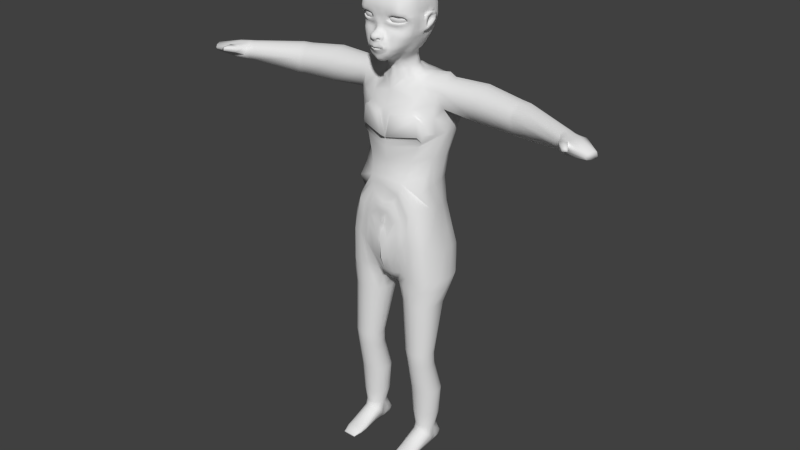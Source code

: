# Source: alien.blend  (saved by Blender 2.69.0; exported with 4.5.12 LTS)
import bpy
from mathutils import Matrix  # noqa: F401  (used for matrix-valued properties, if any)

bpy.ops.wm.read_factory_settings(use_empty=True)
scene = bpy.context.scene
scene.name = 'Scene'

# ---- collections
col_collection_1 = bpy.data.collections.new('Collection 1'); scene.collection.children.link(col_collection_1)

# ---- world
world_world = bpy.data.worlds.new('World'); scene.world = world_world
world_world.color = (0.05088, 0.05088, 0.05088)
world_world.use_sun_shadow = False
world_world.sun_shadow_jitter_overblur = 0.0
world_world.cycles.sampling_method = 'MANUAL'
world_world.cycles.sample_map_resolution = 256

# ---- meshes
me_cube_001 = bpy.data.meshes.new('Cube.001')
me_cube_001.from_pydata([(0.351, -1.863, 10.04), (0.4866, -1.864, 10.16), (0.7822, -1.864, 10.26), (0.3393, -1.822, 9.741), (1.393, -1.598, 10.2), (1.531, -1.435, 10.03), (1.474, -1.36, 9.882), (1.351, -1.473, 9.789), (1.108, -1.668, 9.742), (0.8268, -1.737, 9.733), (0.5578, -1.816, 9.79), (0.3622, -1.861, 9.9), (0.636, -1.751, 9.84), (0.8686, -1.7, 9.802), (1.072, -1.65, 9.808), (1.277, -1.52, 9.846), (1.39, -1.394, 9.915), (1.41, -1.444, 10.01), (1.28, -1.589, 10.14), (1.139, -1.756, 10.18), (0.8277, -1.791, 10.18), (0.6233, -1.791, 10.11), (0.5255, -1.791, 10.02), (1.186, -1.814, 10.27), (0.5735, -1.766, 9.9), (0.6673, -1.627, 9.815), (0.8686, -1.575, 9.802), (1.072, -1.526, 9.808), (1.277, -1.45, 9.851), (1.414, -1.353, 9.907), (1.405, -1.407, 10.03), (1.312, -1.516, 10.13), (1.106, -1.633, 10.2), (0.8335, -1.691, 10.19), (0.6124, -1.674, 10.11), (0.5255, -1.667, 10.02), (0.5681, -1.652, 9.909), (0.1542, -1.86, 10.13), (0.4312, -1.889, 10.33), (0.7861, -1.859, 10.41), (1.238, -1.795, 10.42), (1.5, -1.449, 10.32), (1.65, -1.259, 10.08), (1.607, -1.173, 9.835), (1.402, -1.362, 9.699), (1.157, -1.558, 9.647), (0.7451, -1.688, 9.614), (0.1705, -1.875, 9.675), (0.0, -1.892, 9.81), (0.0, -1.921, 9.697), (0.1951, -1.87, 9.501), (0.1991, -1.899, 9.404), (0.1967, -1.972, 9.336), (0.2039, -2.138, 9.272), (0.181, -2.274, 9.218), (0.336, -2.169, 8.917), (0.0, -2.418, 9.167), (0.1357, -2.269, 8.874), (0.0, -1.942, 9.567), (0.0, -2.006, 9.47), (0.0, -2.073, 9.387), (0.0, -2.245, 9.298), (0.0, -2.359, 9.235), (0.0, -2.446, 9.049), (0.2978, -2.217, 8.893), (0.3742, -1.774, 9.548), (0.6781, -1.776, 9.751), (0.5351, -1.746, 9.657), (0.7523, -1.725, 9.821), (0.768, -1.601, 9.809), (0.2951, -1.802, 9.429), (0.2851, -1.854, 9.347), (0.3004, -1.893, 9.264), (0.3415, -2.003, 9.18), (0.42, -2.11, 8.956), (0.0, -2.406, 8.951), (0.0, -2.291, 8.841), (0.0, -2.318, 8.618), (0.3829, -1.988, 9.069), (0.2678, -2.235, 9.17), (0.2669, -2.142, 9.185), (0.337, -2.059, 9.151), (0.1395, -2.368, 9.147), (0.1652, -2.389, 9.024), (0.343, -2.145, 9.12), (0.2515, -2.309, 9.129), (0.3242, -2.208, 9.076), (0.4169, -2.1, 9.054), (0.3881, -2.149, 9.006), (0.3842, -2.056, 9.11), (0.4133, -2.056, 9.021), (0.6672, -1.665, 9.497), (1.203, -1.523, 9.491), (1.427, -1.325, 9.545), (1.568, -1.199, 9.571), (1.661, -0.9982, 9.827), (0.9811, -1.699, 9.738), (0.9799, -1.672, 9.806), (0.9799, -1.548, 9.806), (0.9636, -1.631, 9.609), (0.9458, -1.602, 9.502), (0.1211, -2.36, 8.971), (0.2426, -2.319, 9.046), (0.2158, -2.244, 8.872), (0.2869, -2.249, 9.026), (0.325, -2.184, 8.976), (0.1153, -2.276, 8.746), (0.0, -2.295, 8.729), (0.2511, -2.234, 8.759), (0.3476, -2.202, 8.824), (0.3863, -2.15, 8.859), (0.3986, -2.092, 8.885), (0.3986, -2.028, 8.941), (0.4381, -1.982, 8.965), (0.2823, -2.208, 8.94), (0.1616, -2.268, 8.914), (0.2593, -2.237, 8.926), (0.1888, -2.335, 9.003), (0.1539, -2.32, 8.972), (0.226, -2.298, 9.018), (0.2099, -2.253, 8.913), (0.2527, -2.256, 9.006), (0.2756, -2.217, 8.976), (0.2681, -2.144, 9.0), (0.1474, -2.204, 8.974), (0.2367, -2.17, 8.978), (0.168, -2.278, 9.066), (0.1372, -2.252, 9.017), (0.2118, -2.234, 9.077), (0.1957, -2.189, 8.972), (0.2385, -2.192, 9.065), (0.2644, -2.153, 9.035), (0.2038, -2.212, 9.025), (0.0, -2.357, 8.892), (0.1229, -2.321, 8.917), (0.1569, -2.296, 8.939), (0.1379, -2.229, 8.993), (1.626, -1.026, 9.566), (1.722, -0.7503, 9.821), (1.669, -0.7492, 9.558), (1.73, -0.4264, 9.842), (1.688, -0.4416, 9.569), (1.681, -1.032, 10.07), (1.708, -0.7667, 10.06), (1.755, -0.43, 10.05), (0.2804, -1.843, 9.799), (0.1653, -1.87, 9.8), (0.1604, -1.858, 9.938), (0.0, -1.856, 9.927), (0.0, -1.856, 10.16), (1.647, -1.063, 10.4), (1.689, -0.7881, 10.46), (1.725, -0.4305, 10.5), (0.0, -2.337, 8.535), (0.0, -2.236, 8.32), (0.0, -2.079, 8.139), (0.0, -2.016, 7.787), (0.0, -1.793, 7.637), (0.368, -1.518, 7.74), (0.2447, -1.941, 7.823), (0.9015, -1.784, 8.513), (1.554, -0.4429, 11.32), (1.315, -0.435, 11.62), (0.783, -0.4287, 11.78), (0.0, -0.4164, 11.89), (0.1135, -2.305, 8.627), (1.705, -0.4532, 10.96), (1.535, -0.5539, 8.978), (1.331, -0.6934, 8.589), (1.069, -0.9233, 8.214), (0.7411, -1.154, 7.972), (1.111, -1.666, 9.082), (1.158, -1.637, 9.231), (1.632, -0.5161, 9.174), (1.609, -0.8037, 9.18), (1.545, -1.095, 9.188), (1.47, -1.286, 9.191), (1.509, -0.8429, 8.973), (1.456, -1.128, 8.985), (1.393, -1.322, 9.007), (1.345, -1.445, 9.197), (1.31, -1.504, 9.036), (1.332, -1.008, 8.639), (1.072, -1.161, 8.336), (0.7974, -1.358, 8.048), (0.4161, -1.672, 7.807), (1.297, -1.206, 8.66), (1.064, -1.364, 8.393), (0.8148, -1.552, 8.127), (0.4203, -1.811, 7.886), (0.2329, -1.818, 7.737), (0.1948, -1.661, 7.67), (0.0, -1.904, 7.711), (0.0, -2.276, 8.461), (0.2725, -2.261, 8.616), (0.374, -2.21, 8.59), (0.4377, -2.166, 8.548), (0.4197, -2.103, 8.455), (0.2773, -2.158, 8.375), (0.0, -2.282, 8.383), (0.1416, -2.206, 8.346), (0.06278, -2.248, 8.471), (0.08416, -2.293, 8.541), (0.2478, -2.244, 8.543), (0.3442, -2.203, 8.525), (0.389, -2.178, 8.495), (0.3582, -2.135, 8.442), (0.2551, -2.197, 8.409), (0.1215, -2.241, 8.383), (0.0, -2.175, 8.482), (0.0, -2.183, 8.473), (0.02627, -2.154, 8.483), (0.1652, -2.131, 8.481), (0.2247, -2.108, 8.48), (0.2563, -2.098, 8.474), (0.312, -2.127, 8.479), (0.2523, -2.141, 8.475), (0.1221, -2.165, 8.473), (0.0, -2.268, 8.442), (0.1135, -2.228, 8.453), (0.2454, -2.194, 8.461), (0.3268, -2.149, 8.465), (0.3314, -2.166, 8.478), (0.2933, -2.184, 8.486), (0.216, -2.215, 8.473), (0.3959, -2.212, 8.67), (0.4634, -2.158, 8.561), (0.4729, -2.103, 8.402), (0.2942, -2.115, 8.303), (0.1541, -2.168, 8.266), (0.0, -2.171, 8.237), (0.0, -1.014, 11.81), (0.0, -1.355, 11.6), (0.0, -1.7, 11.09), (0.3831, -2.153, 8.732), (0.4261, -2.107, 8.784), (0.4587, -2.072, 8.827), (0.4652, -1.762, 9.442), (0.4309, -1.791, 9.337), (0.4435, -1.809, 9.197), (0.4081, -1.878, 9.156), (0.4027, -1.94, 9.08), (0.4858, -2.009, 8.87), (0.5309, -1.942, 8.888), (0.4725, -1.928, 8.987), (0.5524, -1.86, 9.017), (0.5443, -1.82, 9.147), (0.6004, -1.777, 9.294), (0.6335, -1.715, 9.384), (0.9025, -1.655, 9.37), (0.8535, -1.742, 9.261), (0.7723, -1.81, 9.142), (1.171, -1.568, 9.355), (1.665, -0.4622, 9.368), (1.639, -0.7664, 9.367), (1.576, -1.062, 9.374), (1.52, -1.24, 9.38), (1.377, -1.372, 9.36), (1.445, -0.5639, 8.766), (1.424, -0.9133, 8.812), (1.369, -1.162, 8.831), (1.324, -1.342, 8.863), (1.246, -1.551, 8.902), (1.057, -1.702, 8.964), (1.001, -1.739, 8.845), (0.9582, -1.767, 8.684), (0.7739, -1.83, 9.037), (0.6068, -1.875, 8.87), (1.163, -1.582, 8.776), (1.235, -1.385, 8.699), (0.5629, -1.942, 8.767), (1.098, -1.613, 8.647), (1.169, -1.434, 8.581), (1.201, -0.7954, 8.412), (1.202, -1.08, 8.5), (1.188, -1.278, 8.532), (0.8807, -1.079, 8.096), (0.9146, -1.258, 8.159), (0.9174, -1.447, 8.247), (0.5207, -1.323, 7.822), (0.6108, -1.524, 7.918), (0.6426, -1.675, 7.979), (0.6388, -1.882, 8.745), (0.5897, -1.985, 8.585), (1.021, -1.665, 8.485), (1.043, -1.523, 8.44), (0.8914, -1.693, 8.353), (0.9173, -1.591, 8.3), (0.819, -1.82, 8.369), (0.7111, -1.814, 8.217), (0.6656, -1.922, 8.574), (0.7688, -1.847, 8.899), (0.7553, -1.861, 8.724), (0.7547, -1.884, 8.56), (0.5101, -2.016, 8.765), (0.529, -2.057, 8.592), (0.4849, -2.081, 8.757), (0.4639, -2.097, 8.67), (0.4799, -2.12, 8.599), (0.5267, -2.12, 8.518), (0.72, -1.91, 8.417), (0.8112, -1.654, 8.187), (0.0, -2.046, 7.874), (0.8073, -1.711, 8.264), (0.6532, -1.943, 8.441), (0.5773, -1.985, 8.467), (0.5049, -2.002, 8.331), (0.314, -2.052, 8.222), (0.1728, -2.108, 8.163), (0.6156, -1.91, 8.145), (0.5504, -1.963, 8.251), (0.3823, -2.005, 8.028), (0.3421, -2.013, 8.124), (0.1778, -2.036, 8.062), (0.0, -2.081, 8.027), (0.1909, -2.012, 7.982), (0.0, -2.077, 7.96), (0.6291, -1.792, 8.068), (0.4013, -1.908, 7.957), (0.2178, -1.983, 7.896), (0.7157, -1.731, 8.127), (0.6336, -1.231, 7.917), (0.7025, -1.43, 7.996), (0.7184, -1.609, 8.053), (1.669, -0.7772, 10.91), (1.526, -0.7399, 11.32), (1.228, -0.7383, 11.58), (0.816, -0.7603, 11.76), (0.3888, -0.411, 11.86), (0.3587, -0.7421, 11.84), (0.0, -0.7486, 11.87), (1.607, -1.066, 10.85), (1.466, -1.036, 11.3), (1.109, -1.017, 11.55), (0.833, -1.005, 11.7), (0.3109, -1.005, 11.78), (1.503, -1.38, 10.74), (1.258, -1.376, 11.16), (1.01, -1.363, 11.36), (0.7253, -1.358, 11.48), (0.2984, -1.362, 11.57), (0.8059, -1.878, 10.57), (1.12, -1.678, 10.9), (0.9168, -1.674, 10.98), (0.6863, -1.684, 11.05), (0.3229, -1.691, 11.09), (1.237, -1.752, 10.6), (0.4603, -1.901, 10.54), (0.1864, -1.919, 10.49), (0.0, -1.934, 10.48), (0.241, -1.846, 10.82), (1.005, -1.84, 10.42), (1.005, -1.773, 10.18), (1.026, -1.78, 10.8), (0.0, -1.859, 10.83), (0.9805, -1.655, 10.2), (0.5414, -1.819, 10.83), (0.8229, -1.797, 10.8), (1.007, -1.839, 10.26), (1.021, -1.824, 10.58), (1.806, -0.3296, 10.06), (1.912, -0.05216, 10.27), (1.945, 0.2157, 10.25), (1.936, 0.414, 10.06), (1.906, 0.4239, 9.771), (1.866, 0.2595, 9.541), (1.848, 0.08349, 9.417), (1.784, -0.2715, 9.309), (1.733, -0.3488, 9.354), (1.78, -0.3331, 9.589), (1.79, -0.3204, 9.81), (1.841, -0.1252, 9.988), (1.858, 0.02505, 10.09), (1.878, 0.1731, 10.05), (1.888, 0.2858, 9.942), (1.881, 0.2618, 9.781), (1.866, 0.1578, 9.678), (1.842, 0.02213, 9.629), (1.821, -0.1362, 9.531), (1.808, -0.2303, 9.506), (1.817, -0.249, 9.615), (1.828, -0.204, 9.821), (1.738, -0.09987, 9.942), (1.752, 0.01079, 10.0), (1.767, 0.1312, 9.99), (1.775, 0.2186, 9.907), (1.769, 0.2, 9.781), (1.757, 0.1188, 9.704), (1.742, 0.02496, 9.651), (1.711, -0.1118, 9.546), (1.744, -0.1811, 9.551), (1.717, -0.1895, 9.655), (1.728, -0.1553, 9.821), (1.759, -0.3025, 10.05), (1.851, -0.06159, 10.25), (1.883, 0.2038, 10.23), (1.874, 0.4002, 10.04), (1.844, 0.41, 9.754), (1.804, 0.2471, 9.525), (1.775, 0.06622, 9.38), (1.726, -0.1687, 9.285), (1.701, -0.3399, 9.246), (1.758, -0.198, 10.09), (1.793, -0.04826, 10.11), (1.817, 0.1494, 10.09), (1.81, 0.2957, 9.949), (1.788, 0.303, 9.739), (1.758, 0.1817, 9.569), (1.726, 0.0766, 9.466), (1.702, -0.0696, 9.332), (1.679, -0.2294, 9.254), (1.708, -0.3103, 10.05), (1.712, -0.1118, 10.08), (1.729, -0.008977, 10.07), (1.755, 0.1728, 10.23), (1.705, 0.282, 9.932), (1.7, 0.2738, 9.745), (1.688, 0.1581, 9.586), (1.671, 0.05702, 9.496), (1.646, -0.07349, 9.322), (1.592, -0.1929, 9.202), (1.748, -0.05332, 9.318), (1.724, -0.05435, 9.591), (1.835, -0.06818, 9.575), (1.817, -0.1094, 9.326), (1.702, 0.01806, 9.413), (1.659, 0.005121, 9.415), (1.583, -0.3048, 8.998), (1.46, -0.3737, 8.802), (1.737, -0.2687, 10.52), (1.724, -0.2582, 10.96), (1.628, -0.2434, 11.31), (1.292, -0.2366, 11.6), (0.7847, -0.241, 11.77), (0.4087, -0.2368, 11.85), (0.0, -0.2337, 11.91), (1.747, 0.06722, 10.52), (1.736, 0.06212, 10.9), (1.637, 0.07649, 11.26), (1.302, 0.08346, 11.54), (0.7847, 0.09411, 11.77), (0.4087, 0.09831, 11.85), (0.0, 0.1015, 11.91), (1.737, 0.4854, 10.4), (1.731, 0.4903, 10.84), (1.587, 0.5077, 11.13), (1.3, 0.502, 11.43), (0.8098, 0.5116, 11.64), (0.4087, 0.5172, 11.72), (0.0, 0.6456, 11.72), (1.712, 0.7437, 10.14), (1.691, 0.7844, 10.54), (1.494, 0.8615, 10.84), (1.216, 0.9813, 11.05), (0.8262, 1.049, 11.15), (0.4199, 1.09, 11.18), (0.0, 1.163, 11.27), (1.306, -0.09497, 8.47), (1.418, 0.1764, 8.671), (1.534, -0.01271, 8.854), (1.594, 0.1333, 9.026), (1.498, 0.3312, 8.837), (1.73, 0.718, 9.898), (1.737, 0.4922, 10.05), (1.426, -0.2526, 8.659), (1.188, -0.2039, 8.294), (1.366, -0.4632, 8.561), (0.8784, -0.6145, 7.866), (1.025, -0.82, 8.078), (0.763, -0.762, 7.793), (0.834, -0.9253, 7.989), (0.3511, -1.087, 7.644), (0.428, -1.228, 7.73), (1.071, -0.3495, 8.088), (1.259, -0.5794, 8.337), (1.182, -0.6812, 8.219), (0.995, -0.4666, 7.976), (0.4658, -0.9786, 7.688), (0.5859, -0.873, 7.739), (0.6812, -1.037, 7.912), (0.5546, -1.132, 7.821), (1.732, 0.4409, 9.743), (1.695, 0.3913, 9.541), (1.678, 0.3599, 9.421), (1.67, 0.3151, 9.33), (1.656, 0.2443, 9.182), (1.59, 0.4327, 9.021), (1.6, 0.5152, 9.151), (1.634, 0.5612, 9.297), (1.665, 0.6109, 9.493), (1.717, 0.6736, 9.697), (1.745, -0.01889, 10.29), (1.481, -1.501, 10.11), (1.36, -1.505, 10.08), (1.358, -1.462, 10.08), (1.591, -1.343, 10.18), (1.664, -1.048, 10.23), (1.698, -0.7774, 10.26), (1.732, -0.4313, 10.28), (1.722, -0.2895, 10.29), (0.8152, 1.328, 10.61), (0.3805, 1.398, 10.64), (0.0, 1.436, 10.66), (0.0, 1.516, 10.22), (0.3627, 1.473, 10.21), (0.7995, 1.392, 10.14), (0.7298, 1.351, 9.672), (0.3321, 1.425, 9.72), (0.0, 1.528, 9.777), (0.0, 1.429, 9.375), (0.3402, 1.362, 9.343), (0.6678, 1.238, 9.304), (0.0, 0.9373, 8.613), (0.3372, 0.9202, 8.626), (0.5254, 0.8223, 8.62), (0.0, 0.7794, 8.13), (0.3316, 0.7443, 8.107), (0.5753, 0.6738, 8.097), (0.0, 0.7442, 7.63), (0.3259, 0.727, 7.606), (0.63, 0.5659, 7.606), (0.0, 0.8509, 7.122), (0.3393, 0.8435, 7.135), (0.6575, 0.6911, 7.138), (1.175, 1.258, 10.51), (1.092, 1.31, 10.1), (1.401, 1.187, 10.37), (1.329, 1.217, 10.01), (1.587, 0.9412, 10.25), (1.573, 0.9971, 9.925), (1.041, 1.252, 9.626), (0.9834, 1.119, 9.304), (1.549, 0.9424, 9.669), (1.27, 1.123, 9.603), (0.8617, 0.7214, 8.612), (1.28, 0.4114, 8.527), (1.529, 0.8956, 9.475), (1.476, 0.8219, 9.334), (1.478, 0.7813, 9.163), (1.417, 0.7027, 9.03), (1.389, 0.618, 8.882), (1.336, 0.5231, 8.706), (1.246, 0.9986, 9.304), (1.218, 0.9129, 9.159), (0.6895, 1.319, 9.503), (0.3362, 1.4, 9.525), (0.0, 1.47, 9.534), (1.015, 1.208, 9.477), (1.274, 1.056, 9.46), (0.3387, 1.061, 8.84), (0.3392, 1.171, 9.015), (0.3397, 1.281, 9.189), (0.6173, 1.184, 9.177), (0.5753, 1.076, 9.005), (0.5472, 0.9841, 8.839), (0.0, 1.091, 8.834), (0.0, 1.203, 9.008), (0.0, 1.316, 9.182), (0.9491, 1.052, 9.174), (0.9068, 0.971, 9.02), (0.877, 0.8823, 8.852), (1.16, 0.8257, 9.016), (1.123, 0.6936, 8.858), (1.169, 0.1882, 8.228), (0.0, -1.527, 7.645), (0.0, -1.222, 7.597), (0.3058, -1.326, 7.682), (0.1606, -1.445, 7.663), (0.2399, -1.15, 7.623), (0.1256, -1.206, 7.596), (1.088, 0.5955, 8.66), (1.041, 0.5028, 8.433), (0.0, 0.8584, 8.372), (0.5503, 0.748, 8.358), (0.3344, 0.8322, 8.366), (0.8495, 0.5817, 8.379), (0.8319, 0.466, 8.144), (0.9756, 0.3346, 8.185), (0.9151, -0.01594, 7.947), (0.8146, 0.05372, 7.759), (0.7562, 0.3405, 7.82), (0.3268, 0.717, 7.849), (0.5963, 0.6231, 7.855), (0.0, 0.7216, 7.874), (0.6929, 0.2972, 7.583), (0.9127, -0.2029, 7.896), (0.3283, 0.7553, 7.477), (0.6478, 0.5853, 7.478), (0.0, 0.7563, 7.483), (0.8085, -0.2528, 7.721), (0.6963, 0.3323, 7.445), (0.7243, 0.06445, 7.543), (0.7271, 0.1018, 7.406), (0.6568, -0.346, 7.491), (0.6628, -0.2961, 7.34), (0.5443, -0.6141, 7.429), (0.5476, -0.5789, 7.284), (0.3396, -0.8246, 7.346), (0.3303, -0.7892, 7.211), (0.0, -0.9222, 7.294), (0.0, -0.8869, 7.159), (0.7078, 0.417, 7.118), (0.7256, 0.1892, 7.082), (0.6618, -0.2395, 7.054), (0.5512, -0.4898, 7.004), (0.3303, -0.7107, 6.962), (0.0, -0.8596, 6.939), (0.1146, -0.8543, 7.176), (0.2224, -0.8218, 7.194), (0.2287, -0.8571, 7.329), (0.1178, -0.8897, 7.312), (0.2224, -0.7603, 6.954), (0.1146, -0.81, 6.946), (0.4388, -0.684, 7.249), (0.4419, -0.7193, 7.388), (0.4564, -0.6094, 6.979), (0.6042, -0.4409, 7.317), (0.5998, -0.4825, 7.463), (0.6002, -0.37, 7.029), (0.6872, -0.136, 7.374), (0.6833, -0.1785, 7.515), (0.6851, -0.06793, 7.072), (0.1217, -1.048, 7.454), (0.0, -1.072, 7.446), (0.2343, -1.004, 7.476), (0.3454, -0.9559, 7.495), (0.4536, -0.8489, 7.54), (0.5645, -0.7435, 7.589), (0.6807, -0.624, 7.632), (0.766, -0.4862, 7.685), (1.946, 0.8087, -12.77), (1.604, 0.7406, -12.77), (1.313, 0.5466, -12.77), (1.119, 0.2563, -12.77), (1.051, -0.08612, -12.77), (1.119, -0.4285, -12.77), (1.313, -0.7188, -12.77), (1.604, -0.9128, -12.77), (1.946, -0.9809, -12.77), (2.288, -0.9128, -12.77), (2.579, -0.7188, -12.77), (2.773, -0.4285, -12.77), (2.841, -0.08612, -12.77), (2.773, 0.2563, -12.77), (2.579, 0.5466, -12.77), (2.288, 0.7406, -12.77), (1.92, 0.2121, -10.82), (1.616, 0.1517, -10.82), (1.359, -0.02031, -10.82), (1.187, -0.2777, -10.82), (1.127, -0.5814, -10.82), (1.187, -0.8851, -10.82), (1.359, -1.143, -10.82), (1.616, -1.315, -10.82), (1.92, -1.375, -10.82), (2.224, -1.315, -10.82), (2.481, -1.143, -10.82), (2.653, -0.8851, -10.82), (2.714, -0.5814, -10.82), (2.653, -0.2777, -10.82), (2.481, -0.02031, -10.82), (2.224, 0.1517, -10.82), (1.896, 0.1084, -9.923), (1.556, 0.048, -9.923), (1.268, -0.124, -9.923), (1.075, -0.3815, -9.923), (1.007, -0.6851, -9.923), (1.075, -0.9888, -9.923), (1.268, -1.246, -9.923), (1.556, -1.418, -9.923), (1.896, -1.479, -9.923), (2.236, -1.418, -9.923), (2.524, -1.246, -9.923), (2.717, -0.9888, -9.923), (2.784, -0.6851, -9.923), (2.717, -0.3815, -9.923), (2.524, -0.124, -9.923), (2.236, 0.048, -9.923), (1.756, 0.9589, -6.687), (1.308, 0.8675, -6.687), (0.9275, 0.6072, -6.687), (0.6736, 0.2178, -6.687), (0.5845, -0.2417, -6.687), (0.6736, -0.7011, -6.687), (0.9275, -1.091, -6.687), (1.308, -1.351, -6.687), (1.756, -1.442, -6.687), (2.204, -1.351, -6.687), (2.584, -1.091, -6.687), (2.838, -0.7011, -6.687), (2.852, -0.2484, -6.662), (2.838, 0.2178, -6.687), (2.584, 0.6072, -6.687), (2.204, 0.8675, -6.687), (2.246, 0.6381, -14.53), (2.5, 0.4681, -14.53), (2.67, 0.2138, -14.53), (2.73, -0.08612, -14.53), (2.67, -0.3861, -14.53), (2.5, -0.6404, -14.53), (2.246, -0.8103, -14.53), (1.946, -0.87, -14.53), (1.646, -0.8103, -14.53), (1.392, -0.6404, -14.53), (1.222, -0.3861, -14.53), (1.162, -0.08612, -14.53), (1.222, 0.2138, -14.53), (1.392, 0.4681, -14.53), (1.646, 0.6381, -14.53), (1.946, 0.6977, -14.53), (2.196, 0.4755, -15.28), (2.393, 0.2932, -15.38), (2.524, 0.03257, -15.46), (2.57, -0.1556, -15.48), (2.523, -0.3855, -15.45), (2.391, -0.5803, -15.42), (2.194, -0.7102, -15.4), (1.961, -0.7555, -15.39), (1.729, -0.7093, -15.4), (1.532, -0.5786, -15.42), (1.4, -0.3834, -15.45), (1.355, -0.1534, -15.48), (1.389, 0.02804, -15.45), (1.534, 0.2949, -15.38), (1.731, 0.477, -15.28), (1.964, 0.5519, -15.26), (2.188, -1.835, -16.88), (2.378, -1.845, -16.82), (2.504, -1.843, -16.7), (2.549, -1.849, -16.57), (2.503, -1.855, -16.45), (2.376, -1.861, -16.34), (2.185, -1.865, -16.27), (1.961, -1.866, -16.24), (1.737, -1.865, -16.27), (1.547, -1.862, -16.34), (1.42, -1.857, -16.45), (1.376, -1.851, -16.58), (1.421, -1.845, -16.7), (1.549, -1.846, -16.82), (1.739, -1.836, -16.88), (1.964, -1.838, -16.89), (1.964, -0.1644, -16.93), (2.266, -0.1753, -16.88), (2.465, -0.2375, -16.62), (2.524, -0.2898, -16.37), (1.535, -0.198, -16.64), (1.662, -0.1763, -16.88), (2.57, -0.4042, -16.08), (2.523, -0.5306, -15.95), (2.391, -0.6893, -15.84), (2.194, -0.7954, -15.76), (1.961, -0.8325, -15.73), (1.729, -0.7952, -15.76), (1.532, -0.6891, -15.84), (1.4, -0.5844, -15.89), (1.355, -0.4067, -16.08), (1.389, -0.2734, -16.31), (2.196, 0.6299, -15.84), (2.393, 0.5034, -15.88), (2.524, 0.2377, -15.87), (1.403, 0.1516, -15.88), (1.427, 0.4544, -15.96), (1.731, 0.6314, -15.84), (1.964, 0.7063, -15.82), (1.716, 1.612, -5.701), (1.137, 1.494, -5.698), (0.5765, 1.175, -5.622), (0.3702, 0.6544, -5.687), (2.158, -1.081, 0.3269), (0.3736, -0.5329, -5.656), (0.6411, -1.087, -5.603), (1.137, -1.372, -5.603), (1.716, -1.49, -5.621), (2.296, -1.372, -5.624), (2.787, -1.036, -5.633), (3.04, -0.5395, -5.621), (3.155, 0.05408, -5.636), (3.04, 0.6477, -5.652), (2.787, 1.158, -5.689), (2.296, 1.494, -5.698), (1.724, 2.127, -4.863), (1.85, -1.458, -5.007), (0.0, -1.492, 0.8675), (0.0, -1.086, -5.573), (0.4328, -1.028, -5.537), (0.0, 0.6578, -5.659), (0.0, -0.5189, -5.666), (0.0, 0.07477, -5.707), (1.398, -1.404, -4.973), (2.391, -1.411, -4.986), (2.753, -1.022, -4.966), (3.081, -0.4236, -5.018), (3.196, 0.2824, -5.033), (3.081, 0.9884, -5.047), (2.753, 1.587, -5.059), (2.344, 1.945, -4.974), (2.266, 0.4153, -16.87), (1.663, 0.1165, -16.87), (1.964, 0.1274, -16.94), (2.267, 0.1174, -16.87), (1.947, 0.4688, -16.96), (1.662, 0.4142, -16.87), (1.534, 0.3166, -16.66), (2.393, 0.3121, -16.66), (2.266, 0.7982, -16.8), (2.393, 0.5447, -16.61), (1.546, 0.5743, -16.69), (1.662, 0.7977, -16.8), (1.964, 0.828, -16.92), (1.964, 1.058, -16.51), (1.731, 0.996, -16.51), (1.542, 0.7886, -16.41), (2.368, 0.7498, -16.34), (2.196, 0.9765, -16.47), (0.4136, -1.341, -4.97), (0.8862, -1.23, -4.908), (2.393, 0.08808, -16.69), (1.534, 0.0854, -16.69), (0.202, 0.06178, -5.696), (0.2037, -0.5318, -5.665), (0.1656, 0.656, -5.681), (0.1892, 1.143, -5.471), (0.3719, 0.06076, -5.671), (2.592, -0.03782, -15.95), (1.393, -0.1084, -15.94), (2.18, -2.247, -16.87), (2.363, -2.26, -16.83), (2.485, -2.267, -16.75), (2.527, -2.282, -16.66), (2.484, -2.298, -16.58), (2.361, -2.311, -16.5), (2.177, -2.319, -16.46), (1.961, -2.323, -16.44), (1.745, -2.32, -16.46), (1.562, -2.312, -16.51), (1.44, -2.299, -16.58), (1.398, -2.284, -16.66), (1.441, -2.269, -16.75), (1.564, -2.262, -16.83), (1.747, -2.247, -16.87), (1.964, -2.249, -16.87), (2.176, -2.771, -16.85), (2.298, -2.782, -16.83), (2.367, -2.788, -16.8), (2.379, -2.799, -16.76), (2.323, -2.81, -16.72), (2.214, -2.82, -16.69), (2.069, -2.827, -16.67), (1.908, -2.827, -16.66), (1.765, -2.824, -16.67), (1.642, -2.817, -16.7), (1.561, -2.809, -16.73), (1.543, -2.798, -16.77), (1.587, -2.788, -16.8), (1.695, -2.782, -16.84), (1.854, -2.772, -16.86), (2.019, -2.771, -16.86), (2.594, 0.02698, -16.31), (2.519, 0.3169, -16.22), (1.696, 0.8969, -16.66), (1.517, 0.6643, -16.51), (2.367, 0.7087, -16.52), (2.231, 0.8874, -16.63), (1.964, 0.9429, -16.71), (1.426, 0.2334, -16.24), (1.434, -0.004392, -16.29), (2.519, 0.3588, -16.45), (2.519, 0.08674, -16.51), (1.426, 0.3061, -16.41), (1.431, 0.0759, -16.45), (2.366, 1.884, -3.502), (2.717, 1.531, -3.412), (2.838, 0.9374, -3.374), (2.922, 0.2263, -3.355), (2.849, -0.4721, -3.214), (2.599, -1.116, -3.025), (2.285, -1.497, -2.966), (1.997, 1.791, -2.284), (2.47, 1.406, -2.284), (2.596, 0.8179, -2.274), (2.661, 0.1414, -2.145), (2.596, -0.5436, -1.999), (2.471, -1.115, -1.892), (2.079, -1.481, -1.975), (1.696, 1.742, -0.8836), (2.088, 1.364, -0.8834), (2.263, 0.7917, -0.8823), (2.407, 0.1294, -0.7654), (2.35, -0.5343, -0.5704), (2.061, -1.156, -0.7352), (1.794, -1.581, -0.8783), (0.0, 1.066, -5.432), (0.0, -1.608, -4.762), (0.5408, -1.923, -3.686), (1.133, -1.852, -3.237), (1.772, 2.296, -3.767), (1.44, 1.914, -2.429), (1.045, 2.207, -4.789), (0.3209, 1.982, -4.757), (0.1544, 1.789, -4.908), (0.0, 1.575, -4.955), (1.062, 2.254, -3.953), (0.1427, 2.121, -3.958), (0.0, 1.778, -4.63), (0.7885, 2.061, -2.447), (0.21, 2.127, -2.529), (0.0, 2.006, -3.92), (0.0, 2.081, -2.478), (1.796, -1.618, -2.932), (1.43, -1.704, -3.021), (0.02147, -1.927, -3.943), (1.615, -1.602, -2.083), (1.261, -1.701, -2.24), (0.9888, -1.769, -2.131), (0.3675, -1.843, -2.639), (0.0, -2.006, -2.784), (0.0, -1.769, -0.7261), (0.0, 1.859, -0.7913), (1.293, 1.806, -0.88), (0.891, 1.871, -0.8763), (0.4844, 1.911, -0.8749), (1.195, -1.657, -1.388), (0.948, -1.736, -1.466), (0.5544, -1.753, -0.7147), (0.6565, -1.617, -0.3802), (0.0, -1.528, -0.01412), (0.3297, -1.745, -1.081), (0.0, -1.818, -0.999), (0.2134, -1.808, -2.127), (0.0, -1.951, -2.388), (0.2833, -1.773, -1.787), (0.1531, -1.73, -1.368), (0.0, -1.776, -1.29), (0.6618, -1.737, -1.709), (0.0, -1.857, -2.157), (0.1089, -1.795, -1.617), (0.0, -1.788, -1.497), (0.0, -1.763, -1.778), (0.08744, -1.757, -1.8), (0.0867, -1.765, -1.922), (1.531, -1.541, -1.099), (0.8623, -1.498, 0.01221), (0.9264, -1.487, 0.4175), (1.031, -1.388, 0.7982), (0.0, -1.57, 0.4313), (0.0, -1.712, -0.4836), (2.21, -0.3774, 0.5364), (2.249, 0.01574, 0.6002), (1.687, 1.561, 0.7095), (2.065, 1.183, 0.7096), (2.25, 0.6123, 0.7099), (0.0, 1.599, 0.8225), (1.299, 1.625, 0.7131), (0.9113, 1.69, 0.7167), (0.5195, 1.73, 0.7182), (2.016, 1.657, 2.322), (2.4, 1.106, 2.308), (2.655, 0.4393, 2.28), (0.0, 1.736, 2.352), (1.498, 1.721, 2.312), (1.009, 1.785, 2.344), (0.4877, 1.787, 2.317), (2.208, -0.1234, 2.16), (2.034, -0.6548, 1.121), (2.321, 2.053, 4.023), (2.669, 1.555, 3.941), (2.815, 0.8763, 3.832), (0.0, 2.222, 4.011), (1.848, 2.094, 3.998), (1.278, 2.166, 4.013), (0.5246, 2.163, 4.047), (2.843, 0.2165, 3.765), (1.164, -1.141, 1.25), (0.0, -1.333, 1.516), (1.332, -1.074, 2.027), (0.0, -1.382, 1.973), (0.0, 1.892, 6.366), (2.924, 0.8566, 6.726), (2.731, 1.338, 6.395), (2.809, 1.452, 5.548), (2.683, 1.494, 4.983), (2.744, 0.6577, 5.25), (2.85, -0.05659, 5.159), (2.81, -0.1851, 6.029), (2.871, 0.1178, 6.542), (0.2539, 1.917, 6.223), (0.0, 1.515, 6.877), (0.4128, 1.638, 6.699), (0.4047, 2.202, 5.003), (0.0, 2.165, 4.979), (0.6736, 2.297, 5.236), (2.477, 2.0, 5.124), (1.314, 2.245, 5.183), (0.6838, 2.371, 4.376), (1.423, 2.319, 4.389), (1.903, 2.246, 4.315), (2.513, 2.178, 4.293), (2.746, 1.523, 4.427), (2.788, 0.8814, 4.32), (1.986, 2.119, 5.142), (0.3449, 2.066, 5.606), (0.0, 2.133, 5.673), (0.5321, 2.041, 5.944), (1.011, 1.573, 6.665), (1.109, 2.016, 5.932), (1.89, 1.899, 5.853), (2.435, 1.814, 5.735), (2.248, 1.504, 6.469), (1.67, 1.587, 6.566), (2.808, 0.3544, 4.236), (1.075, 0.6966, 6.799), (1.662, 0.8585, 6.804), (1.173, 0.05041, 6.672), (1.639, 0.09033, 6.576), (1.085, -0.1439, 6.425), (1.586, -0.1966, 6.128), (2.409, 1.062, 6.838), (2.463, 0.1161, 6.577), (2.377, -0.274, 6.152), (1.753, -0.8408, 2.937), (0.0, -1.441, 2.741), (2.023, -0.8396, 3.234), (0.0, -1.384, 3.086), (1.739, -0.8586, 3.485), (0.0, -1.497, 3.286), (1.746, -1.038, 4.69), (0.4404, -1.618, 4.581), (2.021, -0.8107, 4.394), (0.2057, -1.643, 3.425), (1.831, -1.051, 3.568), (2.06, -0.8528, 3.633), (2.418, -0.2985, 5.364), (1.542, -1.017, 4.79), (0.3617, -1.523, 4.722), (1.34, -0.9249, 4.992), (2.456, -0.3743, 4.652), (2.526, -0.2956, 3.726), (2.295, -0.5484, 3.708), (2.154, -0.5514, 4.41), (1.901, -0.6542, 5.248), (0.1732, -1.47, 4.932), (0.0, -1.388, 5.05), (0.0, -1.052, 5.901), (0.7905, -0.6731, 6.091), (1.387, -0.6793, 5.503), (0.3758, 0.9891, 6.847), (0.0, 1.183, 7.0), (2.828, 1.097, 6.56), (1.666, 1.223, 6.685), (1.026, 1.195, 6.736), (2.329, 1.283, 6.653), (0.0, 1.349, 6.938), (0.3579, 1.323, 6.77), (2.896, 0.5723, 6.651), (1.64, 0.5302, 6.712), (1.128, 0.4316, 6.749), (2.433, 0.6843, 6.731), (0.894, 0.591, 6.945), (0.6009, 0.7617, 6.88), (0.9152, 0.3055, 6.931), (0.9141, -0.03817, 6.876), (0.8253, -0.2365, 6.722), (0.7539, -0.6488, 6.603), (0.0, -0.946, 6.439), (0.7896, -0.4427, 6.663), (0.6282, -0.6983, 6.575), (0.5026, -0.7479, 6.548), (0.3769, -0.7974, 6.521), (0.2513, -0.8469, 6.493), (5.055, 0.9076, 6.803), (4.835, 1.458, 6.424), (4.923, 1.588, 5.456), (4.779, 1.636, 4.81), (4.849, 0.6803, 4.897), (4.97, -0.1363, 5.011), (4.924, -0.2832, 6.006), (4.995, 0.06302, 6.593), (4.945, 1.183, 6.613), (5.023, 0.5826, 6.717), (7.268, 0.6995, 6.529), (7.076, 1.181, 6.198), (7.153, 1.295, 5.351), (7.027, 1.337, 4.786), (7.088, 0.5007, 4.836), (7.194, -0.2136, 4.963), (7.154, -0.3421, 5.832), (7.216, -0.03923, 6.346), (7.172, 0.9404, 6.364), (7.24, 0.4153, 6.455), (7.846, 0.5613, 6.529), (7.831, 1.08, 6.198), (7.943, 1.16, 5.351), (7.839, 1.242, 4.786), (7.608, 0.4367, 4.836), (7.462, -0.2705, 4.963), (7.379, -0.3771, 5.832), (7.542, -0.1142, 6.346), (7.838, 0.8206, 6.364), (7.722, 0.3039, 6.455), (10.73, -0.5601, 6.267), (10.82, -0.215, 6.038), (10.86, -0.1622, 5.453), (10.81, -0.2397, 5.166), (10.66, -0.6639, 5.154), (10.54, -1.018, 5.27), (10.46, -1.184, 5.785), (10.54, -1.009, 6.141), (10.78, -0.3875, 6.153), (10.66, -0.7311, 6.216), (0.738, -1.556, 10.23), (0.5628, -1.628, 10.16), (0.4655, -1.667, 10.06), (0.4655, -1.667, 9.946), (0.5628, -1.628, 9.846), (0.7762, -1.467, 10.23), (0.6317, -1.467, 10.16), (0.5515, -1.466, 10.06), (0.5515, -1.466, 9.946), (0.6317, -1.467, 9.846), (0.7762, -1.467, 9.777), (0.9201, -1.378, 10.23), (0.8909, -1.306, 10.16), (0.8747, -1.266, 10.06), (0.8747, -1.266, 9.946), (0.8909, -1.306, 9.846), (0.9201, -1.378, 9.777), (0.9565, -1.468, 10.25), (1.085, -1.342, 10.23), (1.188, -1.24, 10.16), (1.246, -1.184, 10.06), (1.246, -1.184, 9.946), (1.188, -1.24, 9.846), (1.085, -1.342, 9.777), (0.9565, -1.468, 9.752), (1.175, -1.379, 10.23), (1.35, -1.308, 10.16), (1.447, -1.268, 10.06), (1.447, -1.268, 9.946), (1.35, -1.308, 9.846), (1.175, -1.379, 9.777), (1.137, -1.468, 10.23), (1.281, -1.469, 10.16), (1.361, -1.469, 10.06), (1.361, -1.469, 9.946), (1.281, -1.469, 9.846), (1.137, -1.468, 9.777), (0.9929, -1.557, 10.23), (1.022, -1.629, 10.16), (1.038, -1.669, 10.06), (1.038, -1.669, 9.946), (1.022, -1.629, 9.846), (0.9929, -1.557, 9.777), (0.8277, -1.594, 10.23), (0.7245, -1.695, 10.16), (0.6672, -1.751, 10.06), (0.6672, -1.751, 9.946), (0.7245, -1.695, 9.846), (0.8277, -1.594, 9.777), (0.738, -1.556, 9.777), (10.98, -0.7057, 6.267), (11.07, -0.3606, 6.038), (11.11, -0.3078, 5.453), (11.06, -0.3854, 5.166), (10.91, -0.8095, 5.154), (10.78, -1.164, 5.27), (10.86, -1.423, 5.585), (10.76, -1.266, 6.029), (11.02, -0.5331, 6.153), (10.9, -0.8767, 6.216), (11.58, -0.9622, 6.226), (11.71, -0.4614, 6.042), (11.77, -0.3848, 5.573), (11.7, -0.4973, 5.343), (11.48, -1.113, 5.334), (11.3, -1.627, 5.427), (11.42, -1.745, 5.699), (11.33, -1.54, 6.14), (11.65, -0.7118, 6.134), (11.47, -1.21, 6.184), (12.76, -1.609, 6.015), (12.82, -1.37, 5.927), (12.85, -1.334, 5.704), (12.81, -1.388, 5.594), (12.71, -1.681, 5.589), (12.62, -1.927, 5.634), (12.57, -2.041, 5.831), (12.63, -1.92, 5.966), (12.8, -1.474, 5.98), (12.71, -1.728, 5.995), (11.08, -1.895, 5.793), (10.96, -1.79, 6.058), (11.65, -1.984, 5.865), (11.51, -1.854, 6.185), (11.54, -2.373, 5.917), (11.5, -2.327, 6.096), (11.78, -2.272, 5.92), (11.73, -2.234, 6.066)], [], [(11, 24, 22, 0), (11, 10, 12, 24), (66, 9, 13, 68), (96, 8, 14, 97), (8, 7, 15, 14), (7, 6, 16, 15), (6, 5, 17, 16), (492, 4, 18, 493), (2, 1, 21, 20), (1, 0, 22, 21), (21, 22, 35, 34), (20, 21, 34, 33), (352, 20, 33, 355), (18, 19, 32, 31), (493, 18, 31, 494), (16, 17, 30, 29), (15, 16, 29, 28), (14, 15, 28, 27), (97, 14, 27, 98), (68, 13, 26, 69), (24, 12, 25, 36), (24, 36, 35, 22), (11, 0, 37, 147), (49, 47, 146, 48), (96, 9, 46, 99), (7, 8, 45, 44), (6, 7, 44, 43), (5, 6, 43, 42), (492, 5, 42, 495), (66, 10, 3, 67), (10, 11, 145, 3), (1, 2, 39, 38), (0, 1, 38, 37), (4, 23, 19, 18), (358, 2, 20, 352), (23, 4, 41, 40), (358, 23, 40, 351), (50, 47, 49, 58), (51, 50, 58, 59), (52, 51, 59, 60), (53, 52, 60, 61), (54, 53, 61, 62), (10, 66, 68, 12), (12, 68, 69, 25), (9, 66, 67, 46), (67, 3, 47, 65), (50, 70, 65, 47), (51, 71, 70, 50), (52, 72, 71, 51), (81, 84, 87, 89), (79, 84, 81, 80), (84, 86, 88, 87), (84, 79, 85, 86), (56, 82, 54, 62), (63, 83, 82, 56), (53, 73, 72, 52), (73, 53, 80, 81), (80, 53, 54, 79), (73, 81, 89, 78), (78, 89, 87, 90), (90, 87, 88, 74), (85, 79, 54, 82), (46, 67, 65, 91), (99, 46, 91, 100), (9, 96, 97, 13), (13, 97, 98, 26), (8, 96, 99, 45), (45, 99, 100, 92), (75, 101, 83, 63), (83, 102, 85, 82), (134, 101, 75, 133), (86, 85, 102, 104), (88, 86, 104, 105), (76, 107, 106, 57), (103, 57, 106, 108), (64, 103, 108, 109), (55, 64, 109, 110), (74, 55, 110, 111), (55, 74, 88, 105), (90, 74, 111, 112), (78, 90, 112, 113), (55, 105, 122, 114), (105, 104, 121, 122), (104, 102, 119, 121), (103, 64, 116, 120), (134, 57, 115, 135), (102, 83, 117, 119), (83, 101, 118, 117), (64, 55, 114, 116), (57, 103, 120, 115), (114, 122, 131, 123), (122, 121, 130, 131), (121, 119, 128, 130), (120, 116, 125, 129), (135, 115, 124, 136), (119, 117, 126, 128), (117, 118, 127, 126), (116, 114, 123, 125), (115, 120, 129, 124), (123, 131, 130, 125), (125, 130, 128, 132, 129), (57, 134, 133, 76), (101, 134, 135, 118), (118, 135, 136, 127), (129, 128, 126, 124), (126, 127, 136, 124), (44, 45, 92, 93), (43, 44, 93, 94), (94, 137, 95, 43), (95, 137, 139, 138), (138, 139, 141, 140), (42, 43, 95, 142), (138, 143, 142, 95), (140, 144, 143, 138), (145, 146, 47, 3), (146, 145, 11, 147), (48, 146, 147, 148), (37, 149, 148, 147), (495, 42, 142, 496), (497, 151, 150, 496), (498, 152, 151, 497), (254, 174, 173, 253), (255, 175, 174, 254), (256, 176, 175, 255), (167, 173, 174, 177), (175, 178, 177, 174), (176, 179, 178, 175), (257, 180, 176, 256), (257, 252, 172, 180), (179, 176, 180, 181), (171, 181, 180, 172), (258, 167, 177, 259), (273, 168, 182, 274), (276, 169, 183, 277), (321, 170, 184, 322), (260, 186, 182, 259), (274, 182, 186, 275), (277, 183, 187, 278), (322, 184, 188, 323), (157, 191, 190, 192), (159, 156, 192, 190), (154, 200, 208, 199), (200, 198, 207, 208), (198, 197, 206, 207), (197, 196, 205, 206), (196, 195, 204, 205), (195, 194, 203, 204), (194, 165, 202, 203), (153, 202, 165, 77), (201, 193, 209, 211), (218, 219, 217, 210), (221, 222, 214, 215), (222, 223, 213, 214), (223, 224, 212, 213), (224, 201, 211, 212), (202, 153, 193, 201), (199, 208, 219, 218), (207, 206, 221, 220), (206, 205, 222, 221), (205, 204, 223, 222), (204, 203, 224, 223), (203, 202, 201, 224), (77, 165, 106, 107), (108, 106, 165, 194), (195, 225, 108, 194), (196, 226, 225, 195), (197, 227, 226, 196), (198, 228, 227, 197), (200, 229, 228, 198), (154, 230, 229, 200), (109, 108, 225, 234), (110, 109, 234, 235), (110, 235, 236, 111), (70, 238, 237, 65), (71, 239, 238, 70), (72, 240, 239, 71), (73, 241, 240, 72), (73, 78, 113, 241), (112, 111, 236, 242), (113, 112, 242, 243), (241, 113, 243, 244), (240, 241, 244, 245), (239, 240, 245, 246), (238, 239, 246, 247), (237, 238, 247, 248), (91, 65, 237, 248), (100, 91, 248, 249), (247, 250, 249, 248), (139, 254, 253, 141), (137, 255, 254, 139), (94, 256, 255, 137), (93, 257, 256, 94), (93, 92, 252, 257), (168, 258, 259, 182), (178, 260, 259, 177), (179, 261, 260, 178), (181, 262, 261, 179), (171, 263, 262, 181), (92, 100, 249, 252), (172, 252, 249, 250), (171, 172, 250, 251), (246, 251, 250, 247), (245, 266, 251, 246), (263, 171, 251, 266), (267, 243, 270, 282), (243, 267, 245, 244), (264, 268, 262, 263), (261, 262, 268, 269), (186, 260, 261, 269), (266, 245, 267, 291), (282, 270, 283, 290), (265, 271, 268, 264), (269, 268, 271, 272), (169, 273, 274, 183), (183, 274, 275, 187), (186, 269, 272, 275), (170, 276, 277, 184), (184, 277, 278, 188), (158, 279, 280, 185), (185, 280, 281, 189), (282, 292, 291, 267), (265, 264, 291, 292), (265, 160, 284, 271), (272, 271, 284, 285), (187, 275, 272, 285), (285, 284, 286, 287), (278, 187, 285, 287), (264, 263, 266, 291), (160, 265, 292, 293), (290, 293, 292, 282), (242, 294, 270, 243), (283, 270, 294, 295), (236, 296, 294, 242), (235, 297, 296, 236), (234, 298, 297, 235), (295, 294, 296, 297), (298, 299, 295, 297), (226, 298, 234, 225), (227, 299, 298, 226), (288, 160, 293, 300), (160, 288, 286, 284), (188, 278, 287, 301), (286, 303, 301, 287), (290, 304, 300, 293), (283, 305, 304, 290), (283, 295, 299, 305), (227, 306, 305, 299), (228, 307, 306, 227), (229, 308, 307, 228), (155, 308, 229, 230), (289, 303, 286, 288), (189, 281, 317, 318), (159, 189, 318, 319), (289, 288, 300, 309), (304, 310, 309, 300), (304, 305, 306, 310), (318, 317, 309, 311), (310, 312, 311, 309), (307, 312, 310, 306), (185, 189, 159, 190), (191, 158, 185, 190), (308, 313, 312, 307), (155, 314, 313, 308), (319, 318, 311, 315), (311, 312, 313, 315), (314, 316, 315, 313), (302, 156, 159, 319), (316, 302, 319, 315), (317, 320, 289, 309), (301, 303, 289, 320), (279, 321, 322, 280), (280, 322, 323, 281), (323, 188, 301, 320), (317, 281, 323, 320), (151, 152, 166, 324), (161, 325, 324, 166), (162, 326, 325, 161), (163, 327, 326, 162), (327, 163, 328, 329), (164, 330, 329, 328), (150, 151, 324, 331), (325, 332, 331, 324), (326, 333, 332, 325), (327, 334, 333, 326), (329, 335, 334, 327), (231, 335, 329, 330), (41, 150, 331, 336), (332, 337, 336, 331), (333, 338, 337, 332), (334, 339, 338, 333), (335, 340, 339, 334), (232, 340, 335, 231), (351, 40, 346, 359), (40, 41, 336, 346), (338, 343, 342, 337), (339, 344, 343, 338), (340, 345, 344, 339), (233, 345, 340, 232), (38, 39, 341, 347), (37, 38, 347, 348), (149, 37, 348, 349), (350, 348, 347, 356), (23, 358, 352, 19), (19, 352, 355, 32), (233, 354, 350, 345), (343, 357, 353, 342), (337, 342, 346, 336), (341, 357, 356, 347), (344, 345, 350, 356), (350, 354, 349, 348), (343, 344, 356, 357), (2, 358, 351, 39), (39, 351, 359, 341), (341, 359, 353, 357), (359, 346, 342, 353), (370, 381, 371, 360), (370, 369, 380, 381), (369, 368, 379, 380), (368, 367, 378, 379), (424, 366, 377, 423), (366, 365, 376, 377), (365, 364, 375, 376), (364, 363, 374, 375), (363, 362, 373, 374), (362, 361, 372, 373), (361, 360, 371, 372), (140, 370, 360, 144), (140, 141, 369, 370), (141, 253, 368, 369), (381, 392, 382, 371), (381, 380, 391, 392), (378, 389, 390, 379), (379, 390, 391, 380), (423, 377, 388, 422), (377, 376, 387, 388), (376, 375, 386, 387), (375, 374, 385, 386), (374, 373, 384, 385), (373, 372, 383, 384), (372, 371, 382, 383), (367, 368, 401, 400), (424, 367, 400, 421), (365, 366, 399, 398), (364, 365, 398, 397), (363, 364, 397, 396), (362, 363, 396, 395), (361, 362, 395, 394), (360, 361, 394, 393), (400, 401, 410, 409), (421, 400, 409, 425), (398, 399, 408, 407), (397, 398, 407, 406), (396, 397, 406, 405), (395, 396, 405, 404), (394, 395, 404, 403), (393, 394, 403, 402), (144, 360, 393, 411), (402, 412, 411, 393), (409, 410, 420, 419), (425, 409, 419, 426), (407, 408, 418, 417), (406, 407, 417, 416), (405, 406, 416, 415), (404, 405, 415, 414), (403, 404, 414, 413), (402, 403, 413, 412), (399, 421, 425, 408), (366, 424, 421, 399), (378, 423, 422, 389), (367, 424, 423, 378), (388, 387, 382, 392), (382, 387, 386, 383), (383, 386, 385, 384), (408, 425, 426, 418), (392, 391, 422, 388), (389, 422, 391, 390), (173, 401, 368, 253), (173, 167, 427, 401), (498, 144, 411, 499), (166, 152, 429, 430), (161, 166, 430, 431), (401, 427, 420, 410), (258, 428, 427, 167), (163, 162, 432, 433), (162, 161, 431, 432), (328, 163, 433, 434), (164, 328, 434, 435), (435, 434, 441, 442), (434, 433, 440, 441), (433, 432, 439, 440), (432, 431, 438, 439), (431, 430, 437, 438), (430, 429, 436, 437), (442, 441, 448, 449), (441, 440, 447, 448), (440, 439, 446, 447), (439, 438, 445, 446), (438, 437, 444, 445), (437, 436, 443, 444), (449, 448, 455, 456), (448, 447, 454, 455), (447, 446, 453, 454), (446, 445, 452, 453), (445, 444, 451, 452), (444, 443, 450, 451), (458, 459, 464, 457), (461, 460, 459, 458), (486, 485, 460, 461), (450, 443, 463, 462), (428, 464, 459, 427), (457, 464, 466, 465), (476, 475, 468, 467), (467, 468, 470, 469), (477, 480, 472, 471), (258, 466, 464, 428), (465, 466, 474, 473), (258, 168, 474, 466), (473, 474, 475, 476), (168, 273, 475, 474), (169, 468, 475, 273), (276, 470, 468, 169), (469, 470, 479, 478), (478, 479, 480, 477), (276, 170, 479, 470), (170, 321, 480, 479), (279, 472, 480, 321), (427, 459, 460, 420), (462, 463, 481, 490), (490, 481, 482, 489), (489, 482, 483, 488), (488, 483, 484, 487), (487, 484, 485, 486), (420, 460, 485, 419), (426, 419, 485, 484), (418, 426, 484, 483), (417, 418, 483, 482), (416, 417, 482, 481), (415, 416, 481, 463), (415, 463, 443, 414), (436, 491, 414, 443), (5, 492, 493, 17), (17, 493, 494, 30), (4, 492, 495, 41), (41, 495, 496, 150), (143, 497, 496, 142), (144, 498, 497, 143), (152, 498, 499, 429), (499, 491, 436, 429), (412, 491, 499, 411), (412, 413, 414, 491), (501, 500, 505, 504), (502, 501, 504, 503), (503, 504, 507, 508), (504, 505, 506, 507), (545, 544, 511, 510), (546, 545, 510, 509), (549, 554, 514, 513), (555, 549, 513, 512), (574, 573, 517, 516), (572, 574, 516, 515), (581, 582, 520, 519), (583, 581, 519, 518), (586, 587, 523, 522), (588, 586, 522, 521), (505, 500, 524, 525), (525, 524, 526, 527), (506, 505, 525, 530), (544, 506, 530, 547), (527, 526, 528, 529), (532, 533, 527, 529), (527, 533, 530, 525), (552, 511, 531, 558), (547, 548, 542, 531), (507, 506, 544, 545), (508, 507, 545, 546), (511, 544, 547, 531), (530, 533, 548, 547), (533, 532, 536, 548), (537, 542, 548, 536), (510, 511, 552, 551), (551, 552, 553, 550), (550, 553, 554, 549), (509, 510, 551, 557), (557, 551, 550, 556), (556, 550, 549, 555), (514, 554, 560, 534), (554, 553, 559, 560), (553, 552, 558, 559), (537, 538, 543, 542), (543, 558, 531, 542), (452, 526, 524, 453), (453, 524, 500, 454), (455, 454, 500, 501), (456, 455, 501, 502), (451, 528, 526, 452), (450, 529, 528, 451), (462, 532, 529, 450), (462, 490, 536, 532), (490, 489, 537, 536), (489, 488, 538, 537), (488, 487, 539, 538), (487, 486, 540, 539), (486, 461, 541, 540), (458, 535, 541, 461), (539, 561, 543, 538), (543, 561, 559, 558), (540, 562, 561, 539), (560, 559, 561, 562), (457, 563, 535, 458), (471, 472, 566, 568), (219, 220, 216, 217), (208, 207, 220, 219), (564, 565, 569, 567), (279, 158, 566, 472), (158, 191, 567, 566), (157, 564, 567, 191), (541, 570, 562, 540), (534, 560, 562, 570), (534, 575, 573, 514), (512, 513, 574, 572), (513, 514, 573, 574), (534, 570, 571, 575), (535, 571, 570, 541), (517, 573, 575, 576), (571, 577, 576, 575), (563, 577, 571, 535), (465, 578, 563, 457), (577, 563, 578, 579), (576, 577, 579, 580), (516, 517, 582, 581), (515, 516, 581, 583), (517, 576, 580, 582), (520, 582, 580, 584), (473, 585, 578, 465), (579, 589, 620, 591), (476, 589, 585, 473), (519, 520, 587, 586), (518, 519, 586, 588), (476, 467, 629, 589), (620, 589, 629, 593), (619, 620, 593, 594), (616, 617, 595, 596), (613, 614, 597, 598), (607, 610, 599, 600), (523, 587, 590, 601), (592, 602, 601, 590), (619, 621, 602, 592), (616, 618, 603, 594), (613, 615, 604, 596), (608, 611, 605, 598), (220, 221, 215, 216), (566, 567, 569, 568), (598, 597, 609, 608), (608, 609, 610, 607), (600, 606, 612, 607), (607, 612, 611, 608), (623, 599, 610, 622), (624, 622, 610, 609), (596, 595, 614, 613), (598, 605, 615, 613), (625, 624, 609, 597), (625, 597, 614, 626), (627, 626, 614, 595), (594, 593, 617, 616), (596, 604, 618, 616), (627, 595, 617, 628), (629, 628, 617, 593), (592, 591, 620, 619), (594, 603, 621, 619), (565, 623, 622, 569), (568, 569, 622, 624), (471, 568, 624, 625), (471, 625, 626, 477), (478, 477, 626, 627), (478, 627, 628, 469), (467, 469, 628, 629), (579, 578, 585, 589), (587, 520, 584, 590), (590, 584, 591, 592), (579, 591, 584, 580), (632, 633, 649, 648), (643, 644, 660, 659), (630, 631, 647, 646), (641, 642, 658, 657), (639, 640, 656, 655), (637, 638, 654, 653), (635, 636, 652, 651), (633, 634, 650, 649), (644, 645, 661, 660), (631, 632, 648, 647), (642, 643, 659, 658), (640, 641, 657, 656), (638, 639, 655, 654), (636, 637, 653, 652), (634, 635, 651, 650), (645, 630, 646, 661), (654, 655, 671, 670), (652, 653, 669, 668), (650, 651, 667, 666), (661, 646, 662, 677), (648, 649, 665, 664), (659, 660, 676, 675), (646, 647, 663, 662), (657, 658, 674, 673), (655, 656, 672, 671), (653, 654, 670, 669), (651, 652, 668, 667), (649, 650, 666, 665), (660, 661, 677, 676), (647, 648, 664, 663), (658, 659, 675, 674), (656, 657, 673, 672), (671, 672, 688, 687), (669, 670, 686, 685), (667, 668, 684, 683), (665, 666, 682, 681), (676, 677, 693, 692), (663, 664, 680, 679), (674, 675, 691, 690), (672, 673, 689, 688), (670, 671, 687, 686), (668, 669, 685, 684), (666, 667, 683, 682), (677, 662, 678, 693), (664, 665, 681, 680), (675, 676, 692, 691), (662, 663, 679, 678), (673, 674, 690, 689), (630, 645, 694, 709), (635, 634, 705, 704), (637, 636, 703, 702), (639, 638, 701, 700), (641, 640, 699, 698), (643, 642, 697, 696), (632, 631, 708, 707), (645, 644, 695, 694), (634, 633, 706, 705), (636, 635, 704, 703), (638, 637, 702, 701), (640, 639, 700, 699), (642, 641, 698, 697), (631, 630, 709, 708), (644, 643, 696, 695), (633, 632, 707, 706), (698, 699, 715, 714), (696, 697, 713, 712), (707, 708, 724, 723), (694, 695, 711, 710), (705, 706, 722, 721), (703, 704, 720, 719), (701, 702, 718, 717), (699, 700, 716, 715), (697, 698, 714, 713), (708, 709, 725, 724), (695, 696, 712, 711), (706, 707, 723, 722), (709, 694, 710, 725), (704, 705, 721, 720), (702, 703, 719, 718), (700, 701, 717, 716), (742, 743, 726, 741), (755, 756, 737, 736), (753, 754, 735, 734), (751, 752, 733, 732), (749, 750, 731, 730), (745, 748, 729, 728), (746, 747, 740, 739), (743, 744, 727, 726), (754, 755, 736, 735), (752, 753, 734, 733), (750, 751, 732, 731), (748, 749, 730, 729), (747, 742, 741, 740), (744, 745, 728, 727), (756, 757, 738, 737), (757, 746, 739, 738), (717, 752, 751, 716), (716, 751, 750, 715), (715, 750, 749, 714), (714, 749, 748, 713), (724, 725, 764, 763), (723, 724, 763, 762), (722, 723, 762, 761), (711, 712, 760, 759), (710, 711, 759, 758), (725, 710, 758, 764), (718, 753, 752, 717), (719, 754, 753, 718), (688, 689, 776, 775), (686, 687, 774, 773), (684, 685, 772, 771), (693, 678, 765, 780), (680, 681, 768, 767), (691, 692, 779, 778), (678, 679, 766, 765), (689, 690, 777, 776), (687, 688, 775, 774), (685, 686, 773, 772), (683, 684, 771, 770), (692, 693, 780, 779), (679, 680, 767, 766), (690, 691, 778, 777), (775, 776, 792, 791), (772, 773, 782, 789), (876, 877, 790, 791), (871, 872, 795, 796), (780, 765, 781, 796), (794, 795, 872, 873), (778, 779, 795, 794), (776, 777, 793, 792), (774, 775, 791, 790), (823, 770, 820, 819), (793, 794, 873, 874), (792, 793, 874, 875), (779, 780, 796, 795), (876, 791, 792, 875), (777, 778, 794, 793), (801, 797, 800, 799), (860, 864, 809, 808), (861, 860, 808, 807), (802, 801, 799, 798), (803, 802, 798, 818), (797, 804, 817, 800), (863, 862, 806, 805), (809, 805, 797, 801), (864, 863, 805, 809), (764, 758, 814, 810), (758, 759, 813, 814), (805, 806, 804, 797), (807, 808, 802, 803), (762, 763, 811, 812), (808, 809, 801, 802), (763, 764, 810, 811), (945, 943, 944, 783), (784, 787, 820, 785), (761, 762, 812, 865), (744, 743, 800, 817), (743, 742, 799, 800), (713, 824, 760, 712), (721, 722, 761, 825), (745, 824, 713, 748), (720, 755, 754, 719), (721, 756, 755, 720), (757, 756, 721, 825), (747, 746, 818, 798), (742, 747, 798, 799), (735, 736, 836, 835), (733, 734, 834, 833), (731, 732, 832, 831), (729, 730, 830, 829), (740, 741, 841, 840), (727, 728, 828, 827), (738, 739, 839, 838), (741, 726, 826, 841), (736, 737, 837, 836), (734, 735, 835, 834), (732, 733, 833, 832), (730, 731, 831, 830), (728, 729, 829, 828), (739, 740, 840, 839), (726, 727, 827, 826), (737, 738, 838, 837), (829, 830, 846, 845), (840, 841, 857, 856), (827, 828, 844, 843), (838, 839, 855, 854), (841, 826, 842, 857), (836, 837, 853, 852), (834, 835, 851, 850), (832, 833, 849, 848), (830, 831, 847, 846), (828, 829, 845, 844), (839, 840, 856, 855), (826, 827, 843, 842), (837, 838, 854, 853), (835, 836, 852, 851), (833, 834, 850, 849), (831, 832, 848, 847), (843, 844, 845, 846), (842, 843, 846, 847), (857, 842, 847, 848), (848, 849, 856, 857), (849, 850, 855, 856), (850, 851, 854, 855), (851, 852, 853, 854), (760, 859, 813, 759), (760, 824, 858, 859), (744, 858, 824, 745), (811, 810, 864, 860), (812, 811, 860, 861), (814, 813, 862, 863), (810, 814, 863, 864), (825, 761, 865, 866), (757, 825, 866, 746), (859, 867, 862, 813), (858, 868, 867, 859), (817, 868, 858, 744), (817, 804, 867, 868), (804, 806, 862, 867), (861, 869, 865, 812), (866, 865, 869, 870), (818, 746, 866, 870), (818, 870, 869, 803), (803, 869, 861, 807), (774, 790, 782, 773), (771, 772, 789, 816), (821, 819, 788, 786), (819, 820, 787, 788), (822, 821, 786, 892), (943, 891, 890, 944), (877, 876, 883, 884), (876, 875, 882, 883), (875, 874, 881, 882), (874, 873, 880, 881), (873, 872, 879, 880), (872, 871, 878, 879), (884, 883, 890, 891), (883, 882, 889, 890), (882, 881, 888, 889), (881, 880, 887, 888), (880, 879, 886, 887), (879, 878, 885, 886), (945, 926, 942, 943), (785, 771, 816, 815), (942, 941, 891, 943), (820, 770, 771, 785), (815, 893, 784, 785), (815, 816, 895, 894), (871, 796, 781, 896), (878, 871, 896, 897), (766, 898, 781, 765), (767, 899, 898, 766), (822, 900, 899, 767), (892, 901, 900, 822), (898, 899, 903, 902), (781, 898, 902, 896), (902, 903, 906, 905), (896, 902, 905, 897), (899, 900, 901, 904), (903, 899, 904, 907), (906, 903, 907, 908), (782, 790, 877, 909), (789, 782, 909, 910), (789, 910, 895, 816), (893, 815, 894, 911), (884, 912, 909, 877), (910, 909, 912, 913), (895, 910, 913, 914), (894, 895, 914, 915), (911, 894, 915, 916), (885, 878, 897, 919), (897, 905, 920, 919), (905, 906, 921, 920), (908, 918, 921, 906), (914, 913, 922, 923), (942, 925, 922, 941), (916, 915, 929, 930), (946, 925, 942, 926), (927, 928, 933, 932), (923, 924, 927, 934), (915, 914, 923, 934), (915, 934, 931, 929), (927, 932, 931, 934), (932, 933, 937, 936), (929, 940, 935, 930), (929, 931, 939, 940), (932, 936, 939, 931), (937, 938, 939, 936), (940, 939, 938, 935), (891, 941, 912, 884), (912, 941, 922, 913), (922, 925, 924, 923), (924, 917, 928, 927), (925, 946, 917, 924), (682, 683, 770, 823), (681, 682, 823, 768), (768, 823, 819, 821), (822, 767, 768, 821), (944, 890, 889, 769), (888, 948, 947, 889), (920, 921, 955, 954), (919, 920, 954, 953), (885, 919, 953, 949), (921, 918, 952, 955), (887, 886, 950, 951), (886, 885, 949, 950), (954, 955, 962, 961), (953, 954, 961, 960), (949, 953, 960, 956), (955, 952, 959, 962), (951, 950, 957, 958), (950, 949, 956, 957), (887, 951, 948, 888), (958, 963, 948, 951), (769, 889, 947, 964), (963, 958, 967, 972), (961, 962, 971, 970), (960, 961, 970, 969), (956, 960, 969, 965), (962, 959, 968, 971), (958, 957, 966, 967), (957, 956, 965, 966), (947, 948, 963, 964), (783, 944, 973, 974), (944, 769, 964, 973), (963, 975, 973, 964), (974, 973, 975, 976), (1001, 1002, 977, 986), (986, 977, 987, 988), (1001, 986, 988, 1003), (968, 990, 989, 971), (991, 994, 971, 989), (970, 971, 994, 995), (969, 970, 995, 996), (965, 969, 996, 997), (966, 965, 997, 998), (967, 966, 998, 999), (993, 995, 994, 991), (995, 993, 1000, 996), (992, 997, 996, 1000), (989, 990, 1002, 1001), (989, 1001, 1003, 991), (1003, 988, 1004, 1005), (1003, 1005, 993, 991), (1000, 993, 1005, 1006), (992, 1000, 1006, 1007), (980, 981, 992, 1007), (1005, 1004, 1009, 1006), (1007, 1006, 1009, 1008), (979, 980, 1007, 1008), (981, 998, 997, 992), (982, 999, 998, 981), (972, 967, 999, 1010), (1049, 1050, 1011, 1012), (1055, 1056, 1013, 1014), (1014, 1013, 1015, 1016), (1051, 1049, 1012, 1017), (1055, 1057, 1017, 1012), (1016, 1019, 1018, 1014), (976, 975, 1020, 1021), (972, 1020, 975, 963), (1021, 1020, 1022, 1023), (1023, 1022, 1024, 1025), (1029, 1030, 1026, 1027), (1031, 1028, 1026, 1030), (1025, 1024, 1030, 1029), (1022, 1031, 1030, 1024), (972, 1010, 1036, 1037), (983, 1010, 999, 982), (1048, 979, 1008, 1051), (1054, 978, 1017, 1057), (984, 985, 1018, 1019), (983, 984, 1019, 1032), (1027, 1026, 1033, 1034), (1028, 1039, 1033, 1026), (972, 1037, 1022, 1020), (1031, 1022, 1037, 1038), (1028, 1031, 1038, 1039), (1036, 1039, 1038, 1037), (1036, 1010, 983, 1032), (1016, 1040, 1032, 1019), (1039, 1036, 1032, 1040), (1035, 1033, 1039, 1040), (1034, 1033, 1035, 1041), (1029, 1027, 1034, 1025), (1041, 1042, 1025, 1034), (1016, 1015, 1044, 1045), (1041, 1035, 1045, 1042), (1045, 1044, 1043, 1042), (1016, 1045, 1035, 1040), (1053, 1046, 1011, 1050), (1053, 1052, 1047, 1046), (522, 1046, 1047, 521), (1009, 1004, 1050, 1049), (1008, 1009, 1049, 1051), (978, 1048, 1051, 1017), (988, 1053, 1050, 1004), (988, 987, 1052, 1053), (1012, 1011, 1056, 1055), (1014, 1018, 1057, 1055), (985, 1054, 1057, 1018), (1046, 1059, 1058, 1011), (523, 1059, 1046, 522), (523, 601, 1058, 1059), (1056, 1011, 1058, 1060), (602, 1060, 1058, 601), (1013, 1056, 1060, 1061), (621, 1061, 1060, 602), (1015, 1013, 1061, 1062), (603, 1062, 1061, 621), (1044, 1015, 1062, 1065, 1063), (603, 618, 1065, 1062), (604, 1063, 1065, 618), (604, 615, 1066, 1063), (615, 605, 1067, 1066), (605, 611, 1068, 1067), (611, 612, 1069, 1068), (612, 606, 1064, 1069), (1044, 1063, 1066, 1067, 1068, 1069, 1064, 1043), (978, 1054, 1079, 1070), (1048, 978, 1070, 1078), (1054, 985, 1077, 1079), (985, 984, 1076, 1077), (984, 983, 1075, 1076), (983, 982, 1074, 1075), (982, 981, 1073, 1074), (981, 980, 1072, 1073), (980, 979, 1071, 1072), (979, 1048, 1078, 1071), (1070, 1079, 1089, 1080), (1078, 1070, 1080, 1088), (1079, 1077, 1087, 1089), (1077, 1076, 1086, 1087), (1076, 1075, 1085, 1086), (1075, 1074, 1084, 1085), (1074, 1073, 1083, 1084), (1073, 1072, 1082, 1083), (1072, 1071, 1081, 1082), (1071, 1078, 1088, 1081), (1080, 1089, 1099, 1090), (1088, 1080, 1090, 1098), (1089, 1087, 1097, 1099), (1087, 1086, 1096, 1097), (1086, 1085, 1095, 1096), (1085, 1084, 1094, 1095), (1084, 1083, 1093, 1094), (1083, 1082, 1092, 1093), (1082, 1081, 1091, 1092), (1081, 1088, 1098, 1091), (1090, 1099, 1109, 1100), (1098, 1090, 1100, 1108), (1099, 1097, 1107, 1109), (1097, 1096, 1106, 1107), (1096, 1095, 1105, 1106), (1095, 1094, 1104, 1105), (1094, 1093, 1103, 1104), (1093, 1092, 1102, 1103), (1092, 1091, 1101, 1102), (1091, 1098, 1108, 1101), (1114, 1113, 1118, 1119), (1113, 1112, 1117, 1118), (1112, 1111, 1116, 1117), (1111, 1110, 1115, 1116), (1120, 1119, 1125, 1126), (1119, 1118, 1124, 1125), (1118, 1117, 1123, 1124), (1117, 1116, 1122, 1123), (1116, 1115, 1121, 1122), (1126, 1125, 1132, 1133), (1125, 1124, 1131, 1132), (1124, 1123, 1130, 1131), (1123, 1122, 1129, 1130), (1122, 1121, 1128, 1129), (1133, 1132, 1139, 1140), (1132, 1131, 1138, 1139), (1131, 1130, 1137, 1138), (1130, 1129, 1136, 1137), (1129, 1128, 1135, 1136), (1140, 1139, 1145, 1146), (1139, 1138, 1144, 1145), (1138, 1137, 1143, 1144), (1137, 1136, 1142, 1143), (1136, 1135, 1141, 1142), (1146, 1145, 1151, 1152), (1145, 1144, 1150, 1151), (1144, 1143, 1149, 1150), (1143, 1142, 1148, 1149), (1142, 1141, 1147, 1148), (1152, 1151, 1157, 1158), (1151, 1150, 1156, 1157), (1150, 1149, 1155, 1156), (1149, 1148, 1154, 1155), (1148, 1147, 1153, 1154), (1134, 1159, 1120), (1159, 1114, 1119, 1120), (1110, 1127, 1115), (1134, 1120, 1126), (1115, 1127, 1121), (1134, 1126, 1133), (1121, 1127, 1128), (1134, 1133, 1140), (1128, 1127, 1135), (1134, 1140, 1146), (1135, 1127, 1141), (1134, 1146, 1152), (1141, 1127, 1147), (1134, 1152, 1158), (1147, 1127, 1153), (1134, 1158, 1159), (1158, 1157, 1114, 1159), (1157, 1156, 1113, 1114), (1156, 1155, 1112, 1113), (1155, 1154, 1111, 1112), (1154, 1153, 1110, 1111), (1153, 1127, 1110), (1100, 1109, 1169, 1160), (1108, 1100, 1160, 1168), (1109, 1107, 1167, 1169), (1107, 1106, 1166, 1167), (1106, 1105, 1165, 1166), (1105, 1104, 1164, 1165), (1104, 1103, 1163, 1164), (1103, 1102, 1162, 1163), (1102, 1101, 1161, 1162), (1101, 1108, 1168, 1161), (1160, 1169, 1179, 1170), (1168, 1160, 1170, 1178), (1169, 1167, 1177, 1179), (1166, 1176, 1192, 1190), (1166, 1165, 1175, 1176), (1165, 1164, 1174, 1175), (1164, 1163, 1173, 1174), (1163, 1162, 1172, 1173), (1162, 1161, 1171, 1172), (1161, 1168, 1178, 1171), (1170, 1179, 1189, 1180), (1178, 1170, 1180, 1188), (1179, 1177, 1187, 1189), (1177, 1176, 1186, 1187), (1176, 1175, 1185, 1186), (1175, 1174, 1184, 1185), (1174, 1173, 1183, 1184), (1173, 1172, 1182, 1183), (1172, 1171, 1181, 1182), (1171, 1178, 1188, 1181), (1184, 1187, 1186, 1185), (1184, 1183, 1189, 1187), (1182, 1180, 1189, 1183), (1188, 1180, 1182, 1181), (1190, 1192, 1196, 1194), (1177, 1167, 1191, 1193), (1176, 1177, 1193, 1192), (1167, 1166, 1190, 1191), (1195, 1194, 1196, 1197), (1193, 1191, 1195, 1197), (1192, 1193, 1197, 1196), (1191, 1190, 1194, 1195)])
me_cube_001.polygons.foreach_set('use_smooth', [True] * 1137)
me_cube_001.use_remesh_preserve_volume = False
me_cube_001.use_remesh_preserve_attributes = False
me_cube_001.use_mirror_vertex_groups = False
me_cube_001.update()

# ---- objects
ob_cube = bpy.data.objects.new('Cube', me_cube_001)

# ---- transforms, parenting, visibility, modifiers, constraints
ob_cube.location = (0.0, 0.0, 17.16)
ob_cube.lineart.crease_threshold = 0.0
_m = ob_cube.modifiers.new('Mirror', 'MIRROR')

# ---- collection membership
col_collection_1.objects.link(ob_cube)

# ---- scene / render settings (as saved in the file)
scene.frame_start = 1; scene.frame_end = 250; scene.frame_set(1)
scene.render.engine = 'BLENDER_EEVEE_NEXT'
scene.render.image_settings.compression = 90
scene.render.resolution_percentage = 50
scene.render.dither_intensity = 0.0
scene.cycles.use_denoising = False
scene.cycles.samples = 10
scene.cycles.sampling_pattern = 'TABULATED_SOBOL'
scene.cycles.light_sampling_threshold = 0.0
scene.cycles.use_adaptive_sampling = False
scene.cycles.use_light_tree = False
scene.cycles.blur_glossy = 0.0
scene.cycles.volume_bounces = 1
scene.cycles.pixel_filter_type = 'GAUSSIAN'
scene.cycles.sample_clamp_indirect = 0.0
scene.view_settings.view_transform = 'Standard'
bpy.context.view_layer.update()

# ---- added for rendering (the .blend has no active camera and no usable light): camera, sun
cam_auto = bpy.data.cameras.new('AutoCamera')
cam_auto.lens = 50.0
cam_auto.sensor_width = 36.0
cam_auto.clip_end = 1000.0
ob_auto_camera = bpy.data.objects.new('AutoCamera', cam_auto)
scene.collection.objects.link(ob_auto_camera)
ob_auto_camera.location = (36.0826, -43.527, 43.4984)
ob_auto_camera.rotation_euler = (1.09748, -7.21219e-08, 0.694738)
scene.camera = ob_auto_camera
light_auto_sun = bpy.data.lights.new('AutoSun', 'SUN')
light_auto_sun.energy = 3.0
light_auto_sun.angle = 0.0523599
ob_auto_sun = bpy.data.objects.new('AutoSun', light_auto_sun)
scene.collection.objects.link(ob_auto_sun)
ob_auto_sun.rotation_euler = (0.872665, 0.174533, 0.523599)
bpy.context.view_layer.update()
